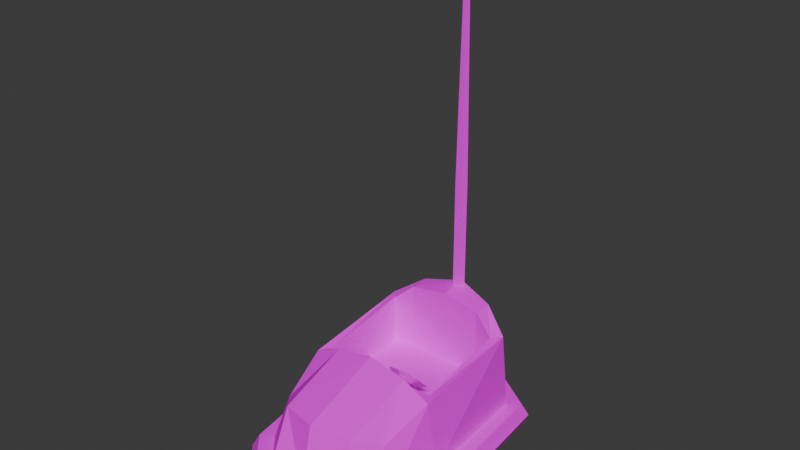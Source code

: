 # Source: BumperCar01c.blend  (saved by Blender 4.2.66; exported with 4.5.12 LTS)
import bpy
from mathutils import Matrix  # noqa: F401  (used for matrix-valued properties, if any)

bpy.ops.wm.read_factory_settings(use_empty=True)
scene = bpy.context.scene
scene.name = 'Scene'

# ---- collections
col_collection = bpy.data.collections.new('Collection'); scene.collection.children.link(col_collection)

# ---- images (referenced by path relative to the original .blend; pixels are not part of the script)
import os
ASSET_DIR = os.environ.get("B2B_ASSET_DIR", "")  # directory of the original .blend (textures are referenced by path, not embedded)
HERE = os.path.dirname(os.path.abspath(__file__))  # packed textures are extracted next to this script under _unpacked/

def load_image(name, relpath, width, height, colorspace="sRGB"):
    """Load a texture the original file referenced (path relative to the .blend, or extracted next to this script)."""
    p = next((c for c in (os.path.join(HERE, relpath), os.path.join(ASSET_DIR, relpath)) if relpath and os.path.exists(c)), "")
    if p:
        img = bpy.data.images.load(p, check_existing=True)
        img.name = name
    else:  # same state as the original file: an image datablock whose file is absent (Cycles renders it pink)
        img = bpy.data.images.new(name, width, height)
        img.source = "FILE"
        img.filepath = "//" + (relpath or name)
    img.colorspace_settings.name = colorspace
    return img
img_bumpercar01_a_png = load_image('BumperCar01_a.png', 'BumperCar01_a.png', 1024, 1024, 'sRGB')

# ---- materials (node trees are filled in below, after node groups)
mat_material = bpy.data.materials.new('Material')
mat_material.alpha_threshold = 0.0
mat_material.use_transparent_shadow = False
mat_material.roughness = 0.5
mat_material.line_color = (0.0, 0.0, 0.0, 1.0)

# ---- material node trees
mat_material.use_nodes = True; mat_material.node_tree.nodes.clear()
_N = mat_material.node_tree.nodes; _L = mat_material.node_tree.links
n0 = _N.new('ShaderNodeOutputMaterial'); n0.name = 'Material Output'; n0.location = (300, 300)
n1 = _N.new('ShaderNodeBsdfPrincipled'); n1.name = 'Principled BSDF'; n1.location = (10, 300)
n1.inputs[3].default_value = 1.45
n1.inputs[13].default_value = 0.0
n2 = _N.new('ShaderNodeTexImage'); n2.name = 'Image Texture'; n2.location = (-280, 280)
n2.image = img_bumpercar01_a_png
n2.interpolation = 'Closest'
_L.new(n1.outputs[0], n0.inputs[0])
_L.new(n2.outputs[0], n1.inputs[0])
n0.is_active_output = True

# ---- world
world_world = bpy.data.worlds.new('World'); scene.world = world_world
world_world.use_nodes = True; world_world.node_tree.nodes.clear()
_N = world_world.node_tree.nodes; _L = world_world.node_tree.links
n0 = _N.new('ShaderNodeOutputWorld'); n0.name = 'World Output'; n0.location = (300, 300)
n1 = _N.new('ShaderNodeBackground'); n1.name = 'Background'; n1.location = (10, 300)
n1.inputs[0].default_value = (0.05088, 0.05088, 0.05088, 1.0)
_L.new(n1.outputs[0], n0.inputs[0])
n0.is_active_output = True
world_world.color = (0.05088, 0.05088, 0.05088)
world_world.use_sun_shadow = False
world_world.sun_shadow_jitter_overblur = 0.0

# ---- meshes
me_cube = bpy.data.meshes.new('Cube')
me_cube.from_pydata([(-0.7379, 1.313, 1.408), (-0.8769, 1.529, 0.3891), (-0.7246, -0.6188, 0.9584), (-0.8663, -0.7603, 0.3891), (0.0, 1.839, 0.3891), (0.0, -1.019, 1.118), (0.0, -1.191, 0.3891), (0.0, 1.73, 1.744), (-0.4889, 1.788, 0.3891), (-0.4889, -0.8832, 1.079), (-0.4889, -1.191, 0.3891), (-0.4867, 1.369, 1.634), (-0.9767, 0.0, 0.3891), (-0.7515, 0.1309, 1.232), (0.0, 0.0, 1.503), (-0.4889, 0.02923, 1.327), (-0.8413, 0.0, 1.232), (-0.8413, 1.434, 1.405), (-0.4889, 1.608, 1.64), (-0.4889, 0.0, 1.405), (0.0, 1.367, 1.714), (0.0, 0.03123, 1.414), (0.0, 1.367, 0.2267), (0.0, -0.807, 0.2267), (-0.4867, 1.369, 0.2267), (-0.4889, -0.7045, 0.2267), (-0.6841, -0.4596, 0.2267), (-0.7653, 1.313, 0.2267), (-0.7653, 0.5646, 0.2267), (-0.7653, 0.5646, 0.7645), (-0.7653, 1.369, 0.7645), (0.0, 1.369, 0.7645), (0.0, 0.5646, 0.2267), (0.0, 0.5646, 0.7645), (-1.03, -0.8521, 0.0643), (-1.164, 0.0, 0.0643), (-0.5617, 2.06, 0.2267), (-0.5374, 1.969, 0.3891), (-0.4889, 1.788, 0.3891), (-0.5374, 1.969, 0.0643), (-0.5374, 1.969, 0.0643), (-1.097, 1.705, 0.2267), (-1.023, 1.646, 0.3891), (-0.8769, 1.529, 0.3891), (-1.023, 1.646, 0.0643), (-1.023, 1.646, 0.0643), (-1.258, 0.0, 0.2267), (-1.164, 0.0, 0.3891), (-0.9767, 0.0, 0.3891), (-1.164, 0.0, 0.0643), (-1.112, -0.8979, 0.2267), (-1.03, -0.8521, 0.3891), (-0.8663, -0.7603, 0.3891), (-1.03, -0.8521, 0.0643), (-0.6466, -1.424, 0.2267), (-0.594, -1.346, 0.3891), (-0.4889, -1.191, 0.3891), (-0.594, -1.346, 0.0643), (-0.594, -1.346, 0.0643), (0.0, -1.472, 0.2267), (0.0, -1.378, 0.3891), (0.0, -1.191, 0.3891), (0.0, -1.378, 0.0643), (0.0, -1.378, 0.0643), (0.0, 2.12, 0.2267), (0.0, 2.027, 0.3891), (0.0, 1.839, 0.3891), (0.0, 2.027, 0.0643), (0.0, 2.027, 0.0643), (-0.7246, -0.5283, 0.03491), (-0.6746, -0.5283, 0.03491), (-0.7246, -0.5629, -0.01264), (-0.6746, -0.5629, -0.01264), (-0.7246, -0.6188, 0.005519), (-0.6746, -0.6188, 0.005519), (-0.7246, -0.6188, 0.0643), (-0.6746, -0.6188, 0.0643), (-0.7246, -0.5629, 0.08246), (-0.6746, -0.5629, 0.08246), (-0.7246, 1.518, 0.03491), (-0.6746, 1.518, 0.03491), (-0.7246, 1.484, -0.01264), (-0.6746, 1.484, -0.01264), (-0.7246, 1.428, 0.005519), (-0.6746, 1.428, 0.005519), (-0.7246, 1.428, 0.0643), (-0.6746, 1.428, 0.0643), (-0.7246, 1.484, 0.08246), (-0.6746, 1.484, 0.08246), (0.7379, 1.313, 1.408), (0.8769, 1.529, 0.3891), (0.7246, -0.6188, 0.9584), (0.8663, -0.7603, 0.3891), (0.4889, 1.788, 0.3891), (0.4889, -0.8832, 1.079), (0.4889, -1.191, 0.3891), (0.4867, 1.369, 1.634), (0.9767, 0.0, 0.3891), (0.7515, 0.1309, 1.232), (0.4889, 0.02923, 1.327), (0.8413, 0.0, 1.232), (0.8413, 1.434, 1.405), (0.4889, 1.608, 1.64), (0.4889, 0.0, 1.405), (0.4867, 1.369, 0.2267), (0.4889, -0.7045, 0.2267), (0.6841, -0.4596, 0.2267), (0.7653, 1.313, 0.2267), (0.7653, 0.5646, 0.2267), (0.7653, 0.5646, 0.7645), (0.7653, 1.369, 0.7645), (1.03, -0.8521, 0.0643), (1.164, 0.0, 0.0643), (0.5617, 2.06, 0.2267), (0.5374, 1.969, 0.3891), (0.4889, 1.788, 0.3891), (0.5374, 1.969, 0.0643), (0.5374, 1.969, 0.0643), (1.097, 1.705, 0.2267), (1.023, 1.646, 0.3891), (0.8769, 1.529, 0.3891), (1.023, 1.646, 0.0643), (1.023, 1.646, 0.0643), (1.258, 0.0, 0.2267), (1.164, 0.0, 0.3891), (0.9767, 0.0, 0.3891), (1.164, 0.0, 0.0643), (1.112, -0.8979, 0.2267), (1.03, -0.8521, 0.3891), (0.8663, -0.7603, 0.3891), (1.03, -0.8521, 0.0643), (0.6466, -1.424, 0.2267), (0.594, -1.346, 0.3891), (0.4889, -1.191, 0.3891), (0.594, -1.346, 0.0643), (0.594, -1.346, 0.0643), (0.7246, -0.5283, 0.03491), (0.6746, -0.5283, 0.03491), (0.7246, -0.5629, -0.01264), (0.6746, -0.5629, -0.01264), (0.7246, -0.6188, 0.005519), (0.6746, -0.6188, 0.005519), (0.7246, -0.6188, 0.0643), (0.6746, -0.6188, 0.0643), (0.7246, -0.5629, 0.08246), (0.6746, -0.5629, 0.08246), (0.7246, 1.518, 0.03491), (0.6746, 1.518, 0.03491), (0.7246, 1.484, -0.01264), (0.6746, 1.484, -0.01264), (0.7246, 1.428, 0.005519), (0.6746, 1.428, 0.005519), (0.7246, 1.428, 0.0643), (0.6746, 1.428, 0.0643), (0.7246, 1.484, 0.08246), (0.6746, 1.484, 0.08246), (0.3874, 0.03417, 1.474), (0.3874, 0.06586, 1.334), (0.6039, 0.1181, 1.382), (0.4957, 0.1078, 1.288), (0.6039, 0.286, 1.196), (0.4957, 0.1918, 1.195), (0.3874, 0.3699, 1.104), (0.3874, 0.2337, 1.149), (0.1709, 0.286, 1.196), (0.2791, 0.1918, 1.195), (0.1709, 0.1181, 1.382), (0.2791, 0.1078, 1.288), (0.3374, -0.9568, 0.1898), (0.3374, -1.023, 0.2647), (0.3374, 0.1808, 1.205), (0.3374, 0.1146, 1.28), (0.4374, -0.9568, 0.1898), (0.4374, -1.023, 0.2647), (0.4374, 0.1808, 1.205), (0.4374, 0.1146, 1.28), (0.0, 1.73, 3.097), (0.0, 1.73, 0.3891), (-0.07133, 1.678, 3.097), (-0.07133, 1.678, 0.3891), (-0.04408, 1.595, 3.097), (-0.04408, 1.595, 0.3891), (0.04408, 1.595, 3.097), (0.04408, 1.595, 0.3891), (0.07133, 1.678, 3.097), (0.07133, 1.678, 0.3891), (7.451e-09, 1.867, 5.836), (-0.03125, 1.848, 5.849), (-0.01931, 1.817, 5.869), (0.01931, 1.817, 5.869), (0.03125, 1.848, 5.849), (0.006462, 2.093, 5.927), (-0.02864, 2.088, 5.943), (-0.02416, 2.08, 5.98), (0.0137, 2.079, 5.988), (0.03263, 2.087, 5.955), (0.0, 2.516, 5.828), (0.03706, 1.667, 5.439), (0.02291, 1.624, 5.439), (-0.02291, 1.624, 5.439), (-0.03706, 1.667, 5.439), (0.0, 1.694, 5.439)], [], [(19, 16, 2, 9), (10, 9, 2, 3), (12, 16, 17, 1), (8, 18, 7, 4), (0, 13, 26, 27), (3, 2, 16, 12), (1, 17, 18, 8), (6, 5, 9, 10), (14, 19, 9, 5), (11, 0, 27, 24), (13, 0, 17, 16), (11, 20, 7, 18), (0, 11, 18, 17), (21, 15, 19, 14), (15, 13, 16, 19), (22, 24, 25, 23), (24, 27, 26, 25), (13, 15, 25, 26), (20, 11, 24, 22), (15, 21, 23, 25), (32, 33, 29, 28), (31, 30, 29, 33), (45, 53, 49), (36, 41, 42, 37), (37, 42, 43, 38), (39, 44, 45, 40), (40, 45, 41, 36), (41, 46, 47, 42), (42, 47, 48, 43), (44, 35, 49, 45), (45, 49, 46, 41), (46, 50, 51, 47), (47, 51, 52, 48), (35, 34, 53, 49), (49, 53, 50, 46), (50, 54, 55, 51), (51, 55, 56, 52), (34, 57, 58, 53), (53, 58, 54, 50), (54, 59, 60, 55), (55, 60, 61, 56), (57, 62, 63, 58), (58, 63, 59, 54), (64, 36, 37, 65), (65, 37, 38, 66), (67, 39, 40, 68), (68, 40, 36, 64), (53, 45, 40, 58), (68, 63, 58, 40), (69, 70, 72, 71), (71, 72, 74, 73), (73, 74, 76, 75), (72, 78, 76, 74), (75, 76, 78, 77), (77, 78, 70, 69), (69, 71, 77), (79, 80, 82, 81), (81, 82, 84, 83), (83, 84, 86, 85), (82, 88, 86, 84), (85, 86, 88, 87), (87, 88, 80, 79), (79, 81, 87), (87, 81, 83, 85), (88, 82, 80), (78, 72, 70), (77, 71, 73, 75), (103, 94, 91, 100), (95, 92, 91, 94), (97, 90, 101, 100), (93, 4, 7, 102), (89, 107, 106, 98), (92, 97, 100, 91), (90, 93, 102, 101), (6, 95, 94, 5), (14, 5, 94, 103), (96, 104, 107, 89), (98, 100, 101, 89), (96, 102, 7, 20), (89, 101, 102, 96), (21, 14, 103, 99), (99, 103, 100, 98), (22, 23, 105, 104), (104, 105, 106, 107), (98, 106, 105, 99), (20, 22, 104, 96), (99, 105, 23, 21), (32, 108, 109, 33), (31, 33, 109, 110), (122, 126, 130), (113, 114, 119, 118), (114, 115, 120, 119), (116, 117, 122, 121), (117, 113, 118, 122), (118, 119, 124, 123), (119, 120, 125, 124), (121, 122, 126, 112), (122, 118, 123, 126), (123, 124, 128, 127), (124, 125, 129, 128), (112, 126, 130, 111), (126, 123, 127, 130), (127, 128, 132, 131), (128, 129, 133, 132), (111, 130, 135, 134), (130, 127, 131, 135), (131, 132, 60, 59), (132, 133, 61, 60), (134, 135, 63, 62), (135, 131, 59, 63), (64, 65, 114, 113), (65, 66, 115, 114), (67, 68, 117, 116), (68, 64, 113, 117), (130, 135, 117, 122), (68, 117, 135, 63), (136, 138, 139, 137), (138, 140, 141, 139), (140, 142, 143, 141), (139, 141, 143, 145), (142, 144, 145, 143), (144, 136, 137, 145), (136, 144, 138), (146, 148, 149, 147), (148, 150, 151, 149), (150, 152, 153, 151), (149, 151, 153, 155), (152, 154, 155, 153), (154, 146, 147, 155), (146, 154, 148), (154, 152, 150, 148), (155, 147, 149), (145, 137, 139), (144, 142, 140, 138), (156, 157, 159, 158), (158, 159, 161, 160), (160, 161, 163, 162), (162, 163, 165, 164), (159, 157, 167, 165, 163, 161), (164, 165, 167, 166), (166, 167, 157, 156), (156, 158, 160, 162, 164, 166), (168, 169, 171, 170), (170, 171, 175, 174), (174, 175, 173, 172), (172, 173, 169, 168), (170, 174, 172, 168), (175, 171, 169, 173), (176, 177, 179, 178), (178, 179, 181, 180), (180, 181, 183, 182), (179, 177, 185, 183, 181), (182, 183, 185, 184), (184, 185, 177, 176), (198, 197, 190, 189), (187, 188, 193, 192), (200, 199, 188, 187), (197, 201, 186, 190), (201, 200, 187, 186), (199, 198, 189, 188), (193, 194, 196), (190, 186, 191, 195), (188, 189, 194, 193), (186, 187, 192, 191), (189, 190, 195, 194), (191, 192, 196), (194, 195, 196), (192, 193, 196), (195, 191, 196), (180, 182, 198, 199), (176, 178, 200, 201), (184, 176, 201, 197), (178, 180, 199, 200), (182, 184, 197, 198)])
_uv = me_cube.uv_layers.new(name='UVMap')
_uv.uv.foreach_set('vector', [0.6557, 0.3913, 0.5246, 0.3913, 0.5246, 0.2283, 0.6557, 0.2283, 0.1311, 0.2011, 0.1311, 0.3424, 0.01639, 0.3315, 0.0, 0.2011, 0.4344, 0.2011, 0.4344, 0.2935, 0.7869, 0.337, 0.7869, 0.2011, 0.8689, 0.2228, 0.8689, 0.3804, 1.0, 0.3913, 1.0, 0.2228, 0.8197, 0.2554, 0.5738, 0.2337, 0.5738, 0.05435, 0.8197, 0.05435, 0.2623, 0.2011, 0.2869, 0.2935, 0.4344, 0.3152, 0.4344, 0.2011, 0.7459, 0.2228, 0.7459, 0.3315, 0.8689, 0.3804, 0.8689, 0.2228, 0.2623, 0.2011, 0.2623, 0.3533, 0.1311, 0.3424, 0.1311, 0.2011, 0.7869, 0.3913, 0.6557, 0.3913, 0.6557, 0.2283, 0.7869, 0.2283, 0.9262, 0.6739, 0.8689, 0.7609, 0.4508, 0.7609, 0.4508, 0.6739, 0.2623, 0.1848, 0.5492, 0.1848, 0.5492, 0.2228, 0.2623, 0.212, 0.4016, 0.1848, 0.5902, 0.1848, 0.5902, 0.2283, 0.4262, 0.2283, 0.2951, 0.1848, 0.4016, 0.1848, 0.4262, 0.2283, 0.2787, 0.2174, 0.9672, 0.2663, 0.7705, 0.2283, 0.7869, 0.1957, 0.9836, 0.2446, 0.7705, 0.2283, 0.623, 0.2228, 0.6311, 0.1957, 0.7869, 0.1957, 0.9426, 0.7609, 0.9426, 0.8043, 0.5984, 0.8043, 0.582, 0.7609, 0.9426, 0.1957, 0.9344, 0.2446, 0.6393, 0.2337, 0.5984, 0.1957, 0.5738, 0.8207, 0.5246, 0.8152, 0.5246, 0.6576, 0.5738, 0.6576, 0.9426, 0.6739, 0.9262, 0.7609, 0.4508, 0.7609, 0.4508, 0.6739, 0.5246, 0.8152, 0.459, 0.8152, 0.459, 0.6576, 0.5246, 0.6576, 0.6311, 0.7011, 0.6311, 0.7935, 0.3607, 0.7935, 0.3607, 0.7011, 0.6311, 0.6576, 0.3607, 0.6576, 0.3607, 0.7935, 0.6311, 0.7935, 0.918, 0.6087, 0.459, 0.6033, 0.6148, 0.587, 0.6885, 0.8043, 0.8279, 0.8043, 0.8279, 0.7663, 0.6885, 0.7663, 0.6885, 0.7663, 0.8279, 0.7663, 0.8279, 0.8043, 0.6885, 0.8043, 0.5738, 0.712, 0.7131, 0.712, 0.7131, 0.7663, 0.5738, 0.7663, 0.6885, 0.7663, 0.8279, 0.7663, 0.8279, 0.8043, 0.6885, 0.8043, 0.4016, 0.8043, 0.7295, 0.8043, 0.7295, 0.7663, 0.4016, 0.7663, 0.4016, 0.7663, 0.7295, 0.7663, 0.7295, 0.8043, 0.4016, 0.8043, 0.7131, 0.712, 0.8607, 0.712, 0.8607, 0.7663, 0.7131, 0.7663, 0.4016, 0.7663, 0.7295, 0.7663, 0.7295, 0.8043, 0.4016, 0.8043, 0.5984, 0.8043, 0.459, 0.8043, 0.459, 0.7663, 0.5984, 0.7663, 0.5984, 0.7663, 0.459, 0.7663, 0.459, 0.8043, 0.5984, 0.8043, 0.8607, 0.712, 1.0, 0.712, 1.0, 0.7663, 0.8607, 0.7663, 0.5984, 0.7663, 0.459, 0.7663, 0.459, 0.8043, 0.5984, 0.8043, 0.4016, 0.8043, 0.541, 0.8043, 0.541, 0.7663, 0.4016, 0.7663, 0.4016, 0.7663, 0.541, 0.7663, 0.541, 0.8043, 0.4016, 0.8043, 0.0, 0.712, 0.1393, 0.712, 0.1393, 0.7663, 0.0, 0.7663, 0.4016, 0.7663, 0.541, 0.7663, 0.541, 0.8043, 0.4016, 0.8043, 0.541, 0.8043, 0.6885, 0.8043, 0.6885, 0.7663, 0.541, 0.7663, 0.541, 0.7663, 0.6885, 0.7663, 0.6885, 0.8043, 0.541, 0.8043, 0.1393, 0.712, 0.2869, 0.712, 0.2869, 0.7663, 0.1393, 0.7663, 0.541, 0.7663, 0.6885, 0.7663, 0.6885, 0.8043, 0.541, 0.8043, 0.541, 0.8043, 0.6885, 0.8043, 0.6885, 0.7663, 0.541, 0.7663, 0.541, 0.7663, 0.6885, 0.7663, 0.6885, 0.8043, 0.541, 0.8043, 0.4262, 0.712, 0.5738, 0.712, 0.5738, 0.7663, 0.4262, 0.7663, 0.541, 0.7663, 0.6885, 0.7663, 0.6885, 0.8043, 0.541, 0.8043, 0.459, 0.6033, 0.918, 0.6087, 0.9754, 0.6522, 0.3607, 0.6522, 0.9836, 0.7011, 0.3607, 0.7011, 0.3607, 0.6522, 0.9754, 0.6522, 0.2049, 0.75, 0.2049, 0.7663, 0.1967, 0.7663, 0.1967, 0.75, 0.1967, 0.75, 0.1967, 0.7663, 0.1885, 0.7663, 0.1885, 0.75, 0.1885, 0.75, 0.1885, 0.7663, 0.1721, 0.7663, 0.1721, 0.75, 0.1967, 0.7609, 0.1721, 0.7609, 0.1803, 0.75, 0.1885, 0.75, 0.1721, 0.75, 0.1721, 0.7663, 0.1639, 0.7663, 0.1639, 0.75, 0.1639, 0.75, 0.1639, 0.7663, 0.1557, 0.7663, 0.1557, 0.75, 0.2131, 0.7663, 0.2213, 0.7609, 0.1967, 0.7609, 0.2049, 0.75, 0.2049, 0.7663, 0.1967, 0.7663, 0.1967, 0.75, 0.1967, 0.75, 0.1967, 0.7663, 0.1885, 0.7663, 0.1885, 0.75, 0.1885, 0.75, 0.1885, 0.7663, 0.1721, 0.7663, 0.1721, 0.75, 0.1967, 0.7609, 0.1721, 0.7609, 0.1803, 0.75, 0.1885, 0.75, 0.1721, 0.75, 0.1721, 0.7663, 0.1639, 0.7663, 0.1639, 0.75, 0.1639, 0.75, 0.1639, 0.7663, 0.1557, 0.7663, 0.1557, 0.75, 0.2131, 0.7663, 0.2213, 0.7609, 0.1967, 0.7609, 0.1967, 0.7609, 0.2213, 0.7609, 0.2131, 0.75, 0.2049, 0.75, 0.1721, 0.7609, 0.1967, 0.7609, 0.1803, 0.7663, 0.1721, 0.7609, 0.1967, 0.7609, 0.1803, 0.7663, 0.1967, 0.7609, 0.2213, 0.7609, 0.2131, 0.75, 0.2049, 0.75, 0.6557, 0.3913, 0.6557, 0.2283, 0.5246, 0.2283, 0.5246, 0.3913, 0.1311, 0.2011, 0.0, 0.2011, 0.01639, 0.3315, 0.1311, 0.3424, 0.4344, 0.2011, 0.7869, 0.2011, 0.7869, 0.337, 0.4344, 0.2935, 0.8689, 0.2228, 1.0, 0.2228, 1.0, 0.3913, 0.8689, 0.3804, 0.8197, 0.2554, 0.8197, 0.05435, 0.5738, 0.05435, 0.5738, 0.2337, 0.2623, 0.2011, 0.4344, 0.2011, 0.4344, 0.3152, 0.2869, 0.2935, 0.7459, 0.2228, 0.8689, 0.2228, 0.8689, 0.3804, 0.7459, 0.3315, 0.2623, 0.2011, 0.1311, 0.2011, 0.1311, 0.3424, 0.2623, 0.3533, 0.7869, 0.3913, 0.7869, 0.2283, 0.6557, 0.2283, 0.6557, 0.3913, 0.9262, 0.6739, 0.4508, 0.6739, 0.4508, 0.7609, 0.8689, 0.7609, 0.2623, 0.1848, 0.2623, 0.212, 0.5492, 0.2228, 0.5492, 0.1848, 0.4016, 0.1848, 0.4262, 0.2283, 0.5902, 0.2283, 0.5902, 0.1848, 0.2951, 0.1848, 0.2787, 0.2174, 0.4262, 0.2283, 0.4016, 0.1848, 0.9672, 0.2663, 0.9836, 0.2446, 0.7869, 0.1957, 0.7705, 0.2283, 0.7705, 0.2283, 0.7869, 0.1957, 0.6311, 0.1957, 0.623, 0.2228, 0.9426, 0.7609, 0.582, 0.7609, 0.5984, 0.8043, 0.9426, 0.8043, 0.9426, 0.1957, 0.5984, 0.1957, 0.6393, 0.2337, 0.9344, 0.2446, 0.5738, 0.8207, 0.5738, 0.6576, 0.5246, 0.6576, 0.5246, 0.8152, 0.9426, 0.6739, 0.4508, 0.6739, 0.4508, 0.7609, 0.9262, 0.7609, 0.5246, 0.8152, 0.5246, 0.6576, 0.459, 0.6576, 0.459, 0.8152, 0.6311, 0.7011, 0.3607, 0.7011, 0.3607, 0.7935, 0.6311, 0.7935, 0.6311, 0.6576, 0.6311, 0.7935, 0.3607, 0.7935, 0.3607, 0.6576, 0.918, 0.6087, 0.6148, 0.587, 0.459, 0.6033, 0.6885, 0.8043, 0.6885, 0.7663, 0.8279, 0.7663, 0.8279, 0.8043, 0.6885, 0.7663, 0.6885, 0.8043, 0.8279, 0.8043, 0.8279, 0.7663, 0.5738, 0.712, 0.5738, 0.7663, 0.7131, 0.7663, 0.7131, 0.712, 0.6885, 0.7663, 0.6885, 0.8043, 0.8279, 0.8043, 0.8279, 0.7663, 0.4016, 0.8043, 0.4016, 0.7663, 0.7295, 0.7663, 0.7295, 0.8043, 0.4016, 0.7663, 0.4016, 0.8043, 0.7295, 0.8043, 0.7295, 0.7663, 0.7131, 0.712, 0.7131, 0.7663, 0.8607, 0.7663, 0.8607, 0.712, 0.4016, 0.7663, 0.4016, 0.8043, 0.7295, 0.8043, 0.7295, 0.7663, 0.5984, 0.8043, 0.5984, 0.7663, 0.459, 0.7663, 0.459, 0.8043, 0.5984, 0.7663, 0.5984, 0.8043, 0.459, 0.8043, 0.459, 0.7663, 0.8607, 0.712, 0.8607, 0.7663, 1.0, 0.7663, 1.0, 0.712, 0.5984, 0.7663, 0.5984, 0.8043, 0.459, 0.8043, 0.459, 0.7663, 0.4016, 0.8043, 0.4016, 0.7663, 0.541, 0.7663, 0.541, 0.8043, 0.4016, 0.7663, 0.4016, 0.8043, 0.541, 0.8043, 0.541, 0.7663, 0.0, 0.712, 0.0, 0.7663, 0.1393, 0.7663, 0.1393, 0.712, 0.4016, 0.7663, 0.4016, 0.8043, 0.541, 0.8043, 0.541, 0.7663, 0.541, 0.8043, 0.541, 0.7663, 0.6885, 0.7663, 0.6885, 0.8043, 0.541, 0.7663, 0.541, 0.8043, 0.6885, 0.8043, 0.6885, 0.7663, 0.1393, 0.712, 0.1393, 0.7663, 0.2869, 0.7663, 0.2869, 0.712, 0.541, 0.7663, 0.541, 0.8043, 0.6885, 0.8043, 0.6885, 0.7663, 0.541, 0.8043, 0.541, 0.7663, 0.6885, 0.7663, 0.6885, 0.8043, 0.541, 0.7663, 0.541, 0.8043, 0.6885, 0.8043, 0.6885, 0.7663, 0.4262, 0.712, 0.4262, 0.7663, 0.5738, 0.7663, 0.5738, 0.712, 0.541, 0.7663, 0.541, 0.8043, 0.6885, 0.8043, 0.6885, 0.7663, 0.459, 0.6033, 0.3607, 0.6522, 0.9754, 0.6522, 0.918, 0.6087, 0.9836, 0.7011, 0.9754, 0.6522, 0.3607, 0.6522, 0.3607, 0.7011, 0.2049, 0.75, 0.1967, 0.75, 0.1967, 0.7663, 0.2049, 0.7663, 0.1967, 0.75, 0.1885, 0.75, 0.1885, 0.7663, 0.1967, 0.7663, 0.1885, 0.75, 0.1721, 0.75, 0.1721, 0.7663, 0.1885, 0.7663, 0.1967, 0.7609, 0.1885, 0.75, 0.1803, 0.75, 0.1721, 0.7609, 0.1721, 0.75, 0.1639, 0.75, 0.1639, 0.7663, 0.1721, 0.7663, 0.1639, 0.75, 0.1557, 0.75, 0.1557, 0.7663, 0.1639, 0.7663, 0.2131, 0.7663, 0.1967, 0.7609, 0.2213, 0.7609, 0.2049, 0.75, 0.1967, 0.75, 0.1967, 0.7663, 0.2049, 0.7663, 0.1967, 0.75, 0.1885, 0.75, 0.1885, 0.7663, 0.1967, 0.7663, 0.1885, 0.75, 0.1721, 0.75, 0.1721, 0.7663, 0.1885, 0.7663, 0.1967, 0.7609, 0.1885, 0.75, 0.1803, 0.75, 0.1721, 0.7609, 0.1721, 0.75, 0.1639, 0.75, 0.1639, 0.7663, 0.1721, 0.7663, 0.1639, 0.75, 0.1557, 0.75, 0.1557, 0.7663, 0.1639, 0.7663, 0.2131, 0.7663, 0.1967, 0.7609, 0.2213, 0.7609, 0.1967, 0.7609, 0.2049, 0.75, 0.2131, 0.75, 0.2213, 0.7609, 0.1721, 0.7609, 0.1803, 0.7663, 0.1967, 0.7609, 0.1721, 0.7609, 0.1803, 0.7663, 0.1967, 0.7609, 0.1967, 0.7609, 0.2049, 0.75, 0.2131, 0.75, 0.2213, 0.7609, 0.1639, 0.6739, 0.2049, 0.6739, 0.2049, 0.6902, 0.1639, 0.6902, 0.1639, 0.6902, 0.2049, 0.6902, 0.2049, 0.712, 0.1639, 0.712, 0.1639, 0.712, 0.2049, 0.712, 0.2049, 0.712, 0.1639, 0.712, 0.1639, 0.712, 0.2049, 0.712, 0.2049, 0.7228, 0.1639, 0.7228, 0.09836, 0.6793, 0.09836, 0.712, 0.08197, 0.712, 0.05738, 0.712, 0.05738, 0.6793, 0.08197, 0.6739, 0.1639, 0.7228, 0.2049, 0.7228, 0.2049, 0.75, 0.1639, 0.75, 0.1639, 0.75, 0.2049, 0.75, 0.2049, 0.7609, 0.1639, 0.7609, 0.09016, 0.7283, 0.1311, 0.75, 0.1721, 0.7283, 0.1721, 0.6957, 0.1311, 0.6793, 0.09016, 0.6957, 0.1066, 0.6739, 0.1311, 0.6739, 0.1311, 0.6902, 0.1066, 0.6902, 0.1066, 0.6902, 0.1311, 0.6902, 0.1311, 0.712, 0.1066, 0.712, 0.1066, 0.712, 0.1311, 0.712, 0.1311, 0.7446, 0.1066, 0.7446, 0.1066, 0.7446, 0.1311, 0.7446, 0.1311, 0.7609, 0.1066, 0.7609, 0.09016, 0.712, 0.1066, 0.712, 0.1066, 0.7446, 0.09016, 0.7446, 0.1311, 0.712, 0.1639, 0.712, 0.1639, 0.7446, 0.1311, 0.7446, 0.6475, 0.6576, 0.3607, 0.6576, 0.3607, 0.6522, 0.6475, 0.6522, 0.6475, 0.6522, 0.3607, 0.6522, 0.3607, 0.6467, 0.6475, 0.6467, 0.6475, 0.6467, 0.3607, 0.6467, 0.3607, 0.6413, 0.6475, 0.6413, 0.4836, 0.6196, 0.5574, 0.587, 0.6393, 0.6196, 0.6066, 0.6685, 0.5164, 0.6685, 0.6475, 0.6413, 0.3607, 0.6413, 0.3607, 0.6304, 0.6475, 0.6304, 0.6475, 0.6304, 0.3607, 0.6304, 0.3607, 0.625, 0.6475, 0.625, 0.877, 0.6413, 0.877, 0.6359, 0.9262, 0.6413, 0.9262, 0.6413, 0.9262, 0.6467, 0.9262, 0.6467, 0.9508, 0.6467, 0.9508, 0.6467, 0.877, 0.6467, 0.877, 0.6467, 0.9262, 0.6467, 0.9262, 0.6467, 0.877, 0.6359, 0.8852, 0.6359, 0.9262, 0.6359, 0.9262, 0.6413, 0.8852, 0.6522, 0.877, 0.6467, 0.9262, 0.6467, 0.9262, 0.6467, 0.877, 0.6467, 0.877, 0.6413, 0.9262, 0.6413, 0.9262, 0.6467, 0.9508, 0.6467, 0.9508, 0.6413, 1.0, 0.6413, 0.9262, 0.6413, 0.9262, 0.6359, 0.9508, 0.6359, 0.9508, 0.6413, 0.9262, 0.6467, 0.9262, 0.6413, 0.9508, 0.6413, 0.9508, 0.6467, 0.9262, 0.6467, 0.9262, 0.6467, 0.9508, 0.6467, 0.9508, 0.6522, 0.9262, 0.6413, 0.9262, 0.6413, 0.9508, 0.6413, 0.9508, 0.6413, 0.9508, 0.6522, 0.9508, 0.6467, 1.0, 0.6413, 0.9508, 0.6413, 0.9508, 0.6413, 1.0, 0.6413, 0.9508, 0.6467, 0.9508, 0.6467, 1.0, 0.6413, 0.9508, 0.6413, 0.9508, 0.6359, 1.0, 0.6413, 0.6475, 0.6467, 0.6475, 0.6413, 0.877, 0.6413, 0.877, 0.6467, 0.6475, 0.6576, 0.6475, 0.6522, 0.877, 0.6467, 0.8852, 0.6522, 0.6475, 0.6304, 0.6475, 0.625, 0.8852, 0.6359, 0.877, 0.6359, 0.6475, 0.6522, 0.6475, 0.6467, 0.877, 0.6467, 0.877, 0.6467, 0.6475, 0.6413, 0.6475, 0.6304, 0.877, 0.6359, 0.877, 0.6413])
me_cube.materials.append(mat_material)
me_cube.use_mirror_vertex_groups = False
me_cube.update()

# ---- objects
ob_bumpercar01c = bpy.data.objects.new('BumperCar01c', me_cube)

# ---- transforms, parenting, visibility, modifiers, constraints
ob_bumpercar01c.location = (0.0, 0.0, 0.0)
ob_bumpercar01c.lock_rotations_4d = False
ob_bumpercar01c.empty_display_type = 'ARROWS'
ob_bumpercar01c.lineart.crease_threshold = 0.0

# ---- collection membership
col_collection.objects.link(ob_bumpercar01c)

# ---- scene / render settings (as saved in the file)
scene.frame_start = 1; scene.frame_end = 250; scene.frame_set(1)
scene.render.engine = 'BLENDER_EEVEE_NEXT'
scene.cycles.sampling_pattern = 'TABULATED_SOBOL'
bpy.context.view_layer.update()

# ---- added for rendering (the .blend has no active camera and no usable light): camera, sun
cam_auto = bpy.data.cameras.new('AutoCamera')
cam_auto.lens = 50.0
cam_auto.sensor_width = 36.0
cam_auto.clip_end = 1000.0
ob_auto_camera = bpy.data.objects.new('AutoCamera', cam_auto)
scene.collection.objects.link(ob_auto_camera)
ob_auto_camera.location = (7.06053, -7.95073, 8.63606)
ob_auto_camera.rotation_euler = (1.09748, -7.21219e-08, 0.694738)
scene.camera = ob_auto_camera
light_auto_sun = bpy.data.lights.new('AutoSun', 'SUN')
light_auto_sun.energy = 3.0
light_auto_sun.angle = 0.0523599
ob_auto_sun = bpy.data.objects.new('AutoSun', light_auto_sun)
scene.collection.objects.link(ob_auto_sun)
ob_auto_sun.rotation_euler = (0.872665, 0.174533, 0.523599)
bpy.context.view_layer.update()
